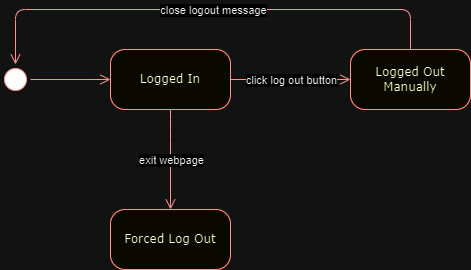

The diagram above was exported from draw.io. Its source (the exported page's mxGraphModel, read from the mxfile embedded in the PNG):
<mxGraphModel dx="1050" dy="557" grid="1" gridSize="10" guides="1" tooltips="1" connect="1" arrows="1" fold="1" page="1" pageScale="1" pageWidth="1100" pageHeight="850" background="none" math="0" shadow="0">
  <root>
    <mxCell id="0" />
    <mxCell id="1" parent="0" />
    <mxCell id="382b91b5511bd0f7-1" value="" style="ellipse;html=1;shape=startState;fillColor=#000000;strokeColor=#ff0000;rounded=1;shadow=0;comic=0;labelBackgroundColor=none;fontFamily=Verdana;fontSize=12;fontColor=#000000;align=center;direction=south;" parent="1" vertex="1">
      <mxGeometry x="130" y="135" width="30" height="30" as="geometry" />
    </mxCell>
    <mxCell id="382b91b5511bd0f7-6" value="Logged In" style="rounded=1;whiteSpace=wrap;html=1;arcSize=24;fillColor=#ffffc0;strokeColor=#ff0000;shadow=0;comic=0;labelBackgroundColor=none;fontFamily=Verdana;fontSize=12;fontColor=#000000;align=center;" parent="1" vertex="1">
      <mxGeometry x="240" y="120" width="120" height="60" as="geometry" />
    </mxCell>
    <mxCell id="382b91b5511bd0f7-7" value="Logged Out&lt;br&gt;Manually" style="rounded=1;whiteSpace=wrap;html=1;arcSize=24;fillColor=#ffffc0;strokeColor=#ff0000;shadow=0;comic=0;labelBackgroundColor=none;fontFamily=Verdana;fontSize=12;fontColor=#000000;align=center;" parent="1" vertex="1">
      <mxGeometry x="480" y="120" width="120" height="60" as="geometry" />
    </mxCell>
    <mxCell id="2a3bc250acf0617d-9" style="edgeStyle=orthogonalEdgeStyle;html=1;labelBackgroundColor=none;endArrow=open;endSize=8;strokeColor=#ff0000;fontFamily=Verdana;fontSize=12;align=left;" parent="1" source="382b91b5511bd0f7-1" target="382b91b5511bd0f7-6" edge="1">
      <mxGeometry relative="1" as="geometry" />
    </mxCell>
    <mxCell id="2a3bc250acf0617d-10" style="edgeStyle=orthogonalEdgeStyle;html=1;labelBackgroundColor=none;endArrow=open;endSize=8;strokeColor=#ff0000;fontFamily=Verdana;fontSize=12;align=left;entryX=0;entryY=0.5;exitX=1;exitY=0.5;exitDx=0;exitDy=0;" parent="1" source="382b91b5511bd0f7-6" target="382b91b5511bd0f7-7" edge="1">
      <mxGeometry relative="1" as="geometry">
        <Array as="points">
          <mxPoint x="440" y="150" />
        </Array>
      </mxGeometry>
    </mxCell>
    <mxCell id="6HBBJ2K3r_gAIsV2hAil-2" value="click log out button" style="edgeLabel;html=1;align=center;verticalAlign=middle;resizable=0;points=[];" vertex="1" connectable="0" parent="2a3bc250acf0617d-10">
      <mxGeometry x="-0.0033" relative="1" as="geometry">
        <mxPoint as="offset" />
      </mxGeometry>
    </mxCell>
    <mxCell id="6HBBJ2K3r_gAIsV2hAil-3" style="edgeStyle=orthogonalEdgeStyle;html=1;labelBackgroundColor=none;endArrow=open;endSize=8;strokeColor=#ff0000;fontFamily=Verdana;fontSize=12;align=left;entryX=0;entryY=0.5;exitX=0.5;exitY=0;exitDx=0;exitDy=0;entryDx=0;entryDy=0;" edge="1" parent="1" source="382b91b5511bd0f7-7" target="382b91b5511bd0f7-1">
      <mxGeometry relative="1" as="geometry">
        <Array as="points">
          <mxPoint x="540" y="80" />
          <mxPoint x="145" y="80" />
        </Array>
        <mxPoint x="370" y="160" as="sourcePoint" />
        <mxPoint x="720" y="150" as="targetPoint" />
      </mxGeometry>
    </mxCell>
    <mxCell id="6HBBJ2K3r_gAIsV2hAil-5" value="close logout message" style="edgeLabel;html=1;align=center;verticalAlign=middle;resizable=0;points=[];" vertex="1" connectable="0" parent="6HBBJ2K3r_gAIsV2hAil-3">
      <mxGeometry x="-0.0278" relative="1" as="geometry">
        <mxPoint as="offset" />
      </mxGeometry>
    </mxCell>
    <mxCell id="6HBBJ2K3r_gAIsV2hAil-6" style="edgeStyle=orthogonalEdgeStyle;html=1;labelBackgroundColor=none;endArrow=open;endSize=8;strokeColor=#ff0000;fontFamily=Verdana;fontSize=12;align=left;exitX=0.5;exitY=1;exitDx=0;exitDy=0;entryX=0.5;entryY=0;entryDx=0;entryDy=0;" edge="1" parent="1" source="382b91b5511bd0f7-6" target="6HBBJ2K3r_gAIsV2hAil-8">
      <mxGeometry relative="1" as="geometry">
        <Array as="points">
          <mxPoint x="300" y="200" />
          <mxPoint x="300" y="200" />
        </Array>
        <mxPoint x="370" y="160" as="sourcePoint" />
        <mxPoint x="480" y="220" as="targetPoint" />
      </mxGeometry>
    </mxCell>
    <mxCell id="6HBBJ2K3r_gAIsV2hAil-7" value="exit webpage" style="edgeLabel;html=1;align=center;verticalAlign=middle;resizable=0;points=[];" vertex="1" connectable="0" parent="6HBBJ2K3r_gAIsV2hAil-6">
      <mxGeometry x="-0.0033" relative="1" as="geometry">
        <mxPoint as="offset" />
      </mxGeometry>
    </mxCell>
    <mxCell id="6HBBJ2K3r_gAIsV2hAil-8" value="Forced Log Out" style="rounded=1;whiteSpace=wrap;html=1;arcSize=24;fillColor=#ffffc0;strokeColor=#ff0000;shadow=0;comic=0;labelBackgroundColor=none;fontFamily=Verdana;fontSize=12;fontColor=#000000;align=center;" vertex="1" parent="1">
      <mxGeometry x="240" y="280" width="120" height="60" as="geometry" />
    </mxCell>
  </root>
</mxGraphModel>